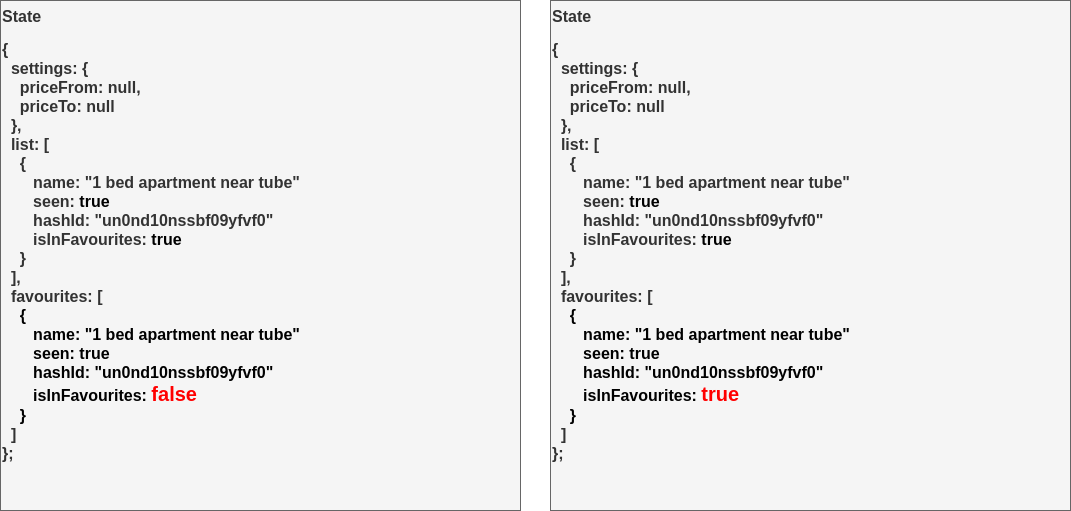

The diagram above was exported from draw.io. Its source (the exported page's mxGraphModel, read from the mxfile embedded in the PNG):
<mxGraphModel dx="1560" dy="1242" grid="1" gridSize="10" guides="1" tooltips="1" connect="1" arrows="1" fold="1" page="1" pageScale="1" pageWidth="827" pageHeight="1169" math="0" shadow="0">
  <root>
    <mxCell id="0" />
    <mxCell id="1" parent="0" />
    <mxCell id="2" value="&lt;b style=&quot;font-size: 16px&quot;&gt;State&lt;/b&gt;&lt;br&gt;&lt;br&gt;&lt;div&gt;&lt;span style=&quot;font-size: 16px&quot;&gt;&lt;b&gt;{&lt;/b&gt;&lt;/span&gt;&lt;/div&gt;&lt;div&gt;&lt;span style=&quot;font-size: 16px&quot;&gt;&lt;b&gt;&amp;nbsp; settings: {&lt;/b&gt;&lt;/span&gt;&lt;/div&gt;&lt;div&gt;&lt;span style=&quot;font-size: 16px&quot;&gt;&lt;b&gt;&amp;nbsp; &amp;nbsp; priceFrom: null,&lt;/b&gt;&lt;/span&gt;&lt;/div&gt;&lt;div&gt;&lt;span style=&quot;font-size: 16px&quot;&gt;&lt;b&gt;&amp;nbsp; &amp;nbsp; priceTo: null&lt;/b&gt;&lt;/span&gt;&lt;/div&gt;&lt;div&gt;&lt;span style=&quot;font-size: 16px&quot;&gt;&lt;b&gt;&amp;nbsp; },&lt;/b&gt;&lt;/span&gt;&lt;/div&gt;&lt;div&gt;&lt;span style=&quot;font-size: 16px&quot;&gt;&lt;b&gt;&amp;nbsp; list: [&lt;/b&gt;&lt;/span&gt;&lt;/div&gt;&lt;div&gt;&lt;span style=&quot;font-size: 16px&quot;&gt;&lt;b&gt;&amp;nbsp; &amp;nbsp; {&lt;/b&gt;&lt;/span&gt;&lt;span style=&quot;font-size: 16px&quot;&gt;&lt;b&gt;&lt;br&gt;&amp;nbsp; &amp;nbsp; &amp;nbsp; &amp;nbsp;&lt;/b&gt;&lt;/span&gt;&lt;b style=&quot;font-size: 16px&quot;&gt;name: &quot;1 bed apartment near tube&quot;&lt;/b&gt;&lt;span style=&quot;font-size: 16px&quot;&gt;&lt;b&gt;&lt;br&gt;&amp;nbsp; &amp;nbsp; &amp;nbsp; &amp;nbsp;&lt;/b&gt;&lt;/span&gt;&lt;b style=&quot;font-size: 16px&quot;&gt;seen: &lt;/b&gt;&lt;b&gt;&lt;font style=&quot;font-size: 16px&quot; color=&quot;#000000&quot;&gt;true&lt;/font&gt;&lt;/b&gt;&lt;span style=&quot;font-size: 16px&quot;&gt;&lt;b&gt;&lt;br&gt;&amp;nbsp; &amp;nbsp; &amp;nbsp; &amp;nbsp;&lt;/b&gt;&lt;/span&gt;&lt;b style=&quot;font-size: 16px&quot;&gt;hashId: &quot;un0nd10nssbf09yfvf0&quot;&lt;/b&gt;&lt;span style=&quot;font-size: 16px&quot;&gt;&lt;b&gt;&lt;br&gt;&amp;nbsp; &amp;nbsp; &amp;nbsp; &amp;nbsp;isInFavourites&lt;/b&gt;&lt;/span&gt;&lt;b&gt;&lt;span style=&quot;font-size: 16px&quot;&gt;: &lt;/span&gt;&lt;font style=&quot;font-size: 16px&quot; color=&quot;#000000&quot;&gt;true&lt;/font&gt;&lt;/b&gt;&lt;b style=&quot;font-size: 16px&quot;&gt;&lt;br&gt;&amp;nbsp; &amp;nbsp;&amp;nbsp;&lt;/b&gt;&lt;span style=&quot;font-size: 16px&quot;&gt;&lt;b&gt;}&lt;/b&gt;&lt;/span&gt;&lt;/div&gt;&lt;div&gt;&lt;span style=&quot;font-size: 16px&quot;&gt;&lt;b&gt;&amp;nbsp; ],&lt;/b&gt;&lt;/span&gt;&lt;/div&gt;&lt;div&gt;&lt;span style=&quot;font-size: 16px&quot;&gt;&lt;b&gt;&amp;nbsp; favourites: [&lt;/b&gt;&lt;/span&gt;&lt;/div&gt;&lt;div&gt;&lt;span style=&quot;font-size: 16px&quot;&gt;&lt;b&gt;&amp;nbsp; &amp;nbsp; &lt;font style=&quot;font-size: 16px&quot; color=&quot;#000000&quot;&gt;{&lt;/font&gt;&lt;/b&gt;&lt;/span&gt;&lt;font&gt;&lt;b style=&quot;font-size: 16px ; color: rgb(0 , 0 , 0)&quot;&gt;&lt;br&gt;&amp;nbsp; &amp;nbsp; &amp;nbsp; &amp;nbsp;&lt;/b&gt;&lt;b style=&quot;font-size: 16px ; color: rgb(0 , 0 , 0)&quot;&gt;name: &quot;1 bed apartment near tube&quot;&lt;/b&gt;&lt;b style=&quot;font-size: 16px ; color: rgb(0 , 0 , 0)&quot;&gt;&lt;br&gt;&amp;nbsp; &amp;nbsp; &amp;nbsp; &amp;nbsp;&lt;/b&gt;&lt;b style=&quot;font-size: 16px ; color: rgb(0 , 0 , 0)&quot;&gt;seen:&amp;nbsp;&lt;/b&gt;&lt;b style=&quot;font-size: 16px ; color: rgb(0 , 0 , 0)&quot;&gt;&lt;font style=&quot;font-size: 16px&quot;&gt;true&lt;/font&gt;&lt;/b&gt;&lt;b style=&quot;font-size: 16px ; color: rgb(0 , 0 , 0)&quot;&gt;&lt;br&gt;&amp;nbsp; &amp;nbsp; &amp;nbsp; &amp;nbsp;&lt;/b&gt;&lt;b style=&quot;font-size: 16px ; color: rgb(0 , 0 , 0)&quot;&gt;hashId: &quot;un0nd10nssbf09yfvf0&quot;&lt;/b&gt;&lt;b style=&quot;font-size: 16px ; color: rgb(0 , 0 , 0)&quot;&gt;&lt;br&gt;&amp;nbsp; &amp;nbsp; &amp;nbsp; &amp;nbsp;isInFavourites&lt;/b&gt;&lt;b&gt;&lt;span style=&quot;font-size: 16px ; color: rgb(0 , 0 , 0)&quot;&gt;:&amp;nbsp;&lt;/span&gt;&lt;font style=&quot;font-size: 20px&quot; color=&quot;#ff0000&quot;&gt;false&lt;/font&gt;&lt;/b&gt;&lt;b style=&quot;font-size: 16px ; color: rgb(0 , 0 , 0)&quot;&gt;&lt;br&gt;&amp;nbsp; &amp;nbsp;&amp;nbsp;&lt;/b&gt;&lt;b style=&quot;font-size: 16px ; color: rgb(0 , 0 , 0)&quot;&gt;}&lt;/b&gt;&lt;/font&gt;&lt;b style=&quot;font-size: 16px&quot;&gt;&lt;br&gt;&lt;/b&gt;&lt;/div&gt;&lt;div&gt;&lt;b style=&quot;font-size: 16px&quot;&gt;&amp;nbsp; ]&lt;/b&gt;&lt;/div&gt;&lt;div&gt;&lt;span style=&quot;font-size: 16px&quot;&gt;&lt;b&gt;};&lt;/b&gt;&lt;/span&gt;&lt;/div&gt;" style="rounded=0;whiteSpace=wrap;html=1;fillColor=#f5f5f5;strokeColor=#666666;fontColor=#333333;align=left;verticalAlign=top;" vertex="1" parent="1">
      <mxGeometry x="330" y="500" width="520" height="510" as="geometry" />
    </mxCell>
    <mxCell id="3" value="&lt;b style=&quot;font-size: 16px&quot;&gt;State&lt;/b&gt;&lt;br&gt;&lt;br&gt;&lt;div&gt;&lt;span style=&quot;font-size: 16px&quot;&gt;&lt;b&gt;{&lt;/b&gt;&lt;/span&gt;&lt;/div&gt;&lt;div&gt;&lt;span style=&quot;font-size: 16px&quot;&gt;&lt;b&gt;&amp;nbsp; settings: {&lt;/b&gt;&lt;/span&gt;&lt;/div&gt;&lt;div&gt;&lt;span style=&quot;font-size: 16px&quot;&gt;&lt;b&gt;&amp;nbsp; &amp;nbsp; priceFrom: null,&lt;/b&gt;&lt;/span&gt;&lt;/div&gt;&lt;div&gt;&lt;span style=&quot;font-size: 16px&quot;&gt;&lt;b&gt;&amp;nbsp; &amp;nbsp; priceTo: null&lt;/b&gt;&lt;/span&gt;&lt;/div&gt;&lt;div&gt;&lt;span style=&quot;font-size: 16px&quot;&gt;&lt;b&gt;&amp;nbsp; },&lt;/b&gt;&lt;/span&gt;&lt;/div&gt;&lt;div&gt;&lt;span style=&quot;font-size: 16px&quot;&gt;&lt;b&gt;&amp;nbsp; list: [&lt;/b&gt;&lt;/span&gt;&lt;/div&gt;&lt;div&gt;&lt;span style=&quot;font-size: 16px&quot;&gt;&lt;b&gt;&amp;nbsp; &amp;nbsp; {&lt;/b&gt;&lt;/span&gt;&lt;span style=&quot;font-size: 16px&quot;&gt;&lt;b&gt;&lt;br&gt;&amp;nbsp; &amp;nbsp; &amp;nbsp; &amp;nbsp;&lt;/b&gt;&lt;/span&gt;&lt;b style=&quot;font-size: 16px&quot;&gt;name: &quot;1 bed apartment near tube&quot;&lt;/b&gt;&lt;span style=&quot;font-size: 16px&quot;&gt;&lt;b&gt;&lt;br&gt;&amp;nbsp; &amp;nbsp; &amp;nbsp; &amp;nbsp;&lt;/b&gt;&lt;/span&gt;&lt;b style=&quot;font-size: 16px&quot;&gt;seen: &lt;/b&gt;&lt;b&gt;&lt;font style=&quot;font-size: 16px&quot; color=&quot;#000000&quot;&gt;true&lt;/font&gt;&lt;/b&gt;&lt;span style=&quot;font-size: 16px&quot;&gt;&lt;b&gt;&lt;br&gt;&amp;nbsp; &amp;nbsp; &amp;nbsp; &amp;nbsp;&lt;/b&gt;&lt;/span&gt;&lt;b style=&quot;font-size: 16px&quot;&gt;hashId: &quot;un0nd10nssbf09yfvf0&quot;&lt;/b&gt;&lt;span style=&quot;font-size: 16px&quot;&gt;&lt;b&gt;&lt;br&gt;&amp;nbsp; &amp;nbsp; &amp;nbsp; &amp;nbsp;isInFavourites&lt;/b&gt;&lt;/span&gt;&lt;b&gt;&lt;span style=&quot;font-size: 16px&quot;&gt;: &lt;/span&gt;&lt;font style=&quot;font-size: 16px&quot; color=&quot;#000000&quot;&gt;true&lt;/font&gt;&lt;/b&gt;&lt;b style=&quot;font-size: 16px&quot;&gt;&lt;br&gt;&amp;nbsp; &amp;nbsp;&amp;nbsp;&lt;/b&gt;&lt;span style=&quot;font-size: 16px&quot;&gt;&lt;b&gt;}&lt;/b&gt;&lt;/span&gt;&lt;/div&gt;&lt;div&gt;&lt;span style=&quot;font-size: 16px&quot;&gt;&lt;b&gt;&amp;nbsp; ],&lt;/b&gt;&lt;/span&gt;&lt;/div&gt;&lt;div&gt;&lt;span style=&quot;font-size: 16px&quot;&gt;&lt;b&gt;&amp;nbsp; favourites: [&lt;/b&gt;&lt;/span&gt;&lt;/div&gt;&lt;div&gt;&lt;span style=&quot;font-size: 16px&quot;&gt;&lt;b&gt;&amp;nbsp; &amp;nbsp; &lt;font style=&quot;font-size: 16px&quot; color=&quot;#000000&quot;&gt;{&lt;/font&gt;&lt;/b&gt;&lt;/span&gt;&lt;font&gt;&lt;b style=&quot;font-size: 16px ; color: rgb(0 , 0 , 0)&quot;&gt;&lt;br&gt;&amp;nbsp; &amp;nbsp; &amp;nbsp; &amp;nbsp;&lt;/b&gt;&lt;b style=&quot;font-size: 16px ; color: rgb(0 , 0 , 0)&quot;&gt;name: &quot;1 bed apartment near tube&quot;&lt;/b&gt;&lt;b style=&quot;font-size: 16px ; color: rgb(0 , 0 , 0)&quot;&gt;&lt;br&gt;&amp;nbsp; &amp;nbsp; &amp;nbsp; &amp;nbsp;&lt;/b&gt;&lt;b style=&quot;font-size: 16px ; color: rgb(0 , 0 , 0)&quot;&gt;seen:&amp;nbsp;&lt;/b&gt;&lt;b style=&quot;font-size: 16px ; color: rgb(0 , 0 , 0)&quot;&gt;&lt;font style=&quot;font-size: 16px&quot;&gt;true&lt;/font&gt;&lt;/b&gt;&lt;b style=&quot;font-size: 16px ; color: rgb(0 , 0 , 0)&quot;&gt;&lt;br&gt;&amp;nbsp; &amp;nbsp; &amp;nbsp; &amp;nbsp;&lt;/b&gt;&lt;b style=&quot;font-size: 16px ; color: rgb(0 , 0 , 0)&quot;&gt;hashId: &quot;un0nd10nssbf09yfvf0&quot;&lt;/b&gt;&lt;b style=&quot;font-size: 16px ; color: rgb(0 , 0 , 0)&quot;&gt;&lt;br&gt;&amp;nbsp; &amp;nbsp; &amp;nbsp; &amp;nbsp;isInFavourites&lt;/b&gt;&lt;b&gt;&lt;span style=&quot;font-size: 16px ; color: rgb(0 , 0 , 0)&quot;&gt;:&amp;nbsp;&lt;/span&gt;&lt;font style=&quot;font-size: 20px&quot; color=&quot;#ff0000&quot;&gt;true&lt;/font&gt;&lt;/b&gt;&lt;b style=&quot;font-size: 16px ; color: rgb(0 , 0 , 0)&quot;&gt;&lt;br&gt;&amp;nbsp; &amp;nbsp;&amp;nbsp;&lt;/b&gt;&lt;b style=&quot;font-size: 16px ; color: rgb(0 , 0 , 0)&quot;&gt;}&lt;/b&gt;&lt;/font&gt;&lt;b style=&quot;font-size: 16px&quot;&gt;&lt;br&gt;&lt;/b&gt;&lt;/div&gt;&lt;div&gt;&lt;b style=&quot;font-size: 16px&quot;&gt;&amp;nbsp; ]&lt;/b&gt;&lt;/div&gt;&lt;div&gt;&lt;span style=&quot;font-size: 16px&quot;&gt;&lt;b&gt;};&lt;/b&gt;&lt;/span&gt;&lt;/div&gt;" style="rounded=0;whiteSpace=wrap;html=1;fillColor=#f5f5f5;strokeColor=#666666;fontColor=#333333;align=left;verticalAlign=top;" vertex="1" parent="1">
      <mxGeometry x="880" y="500" width="520" height="510" as="geometry" />
    </mxCell>
  </root>
</mxGraphModel>